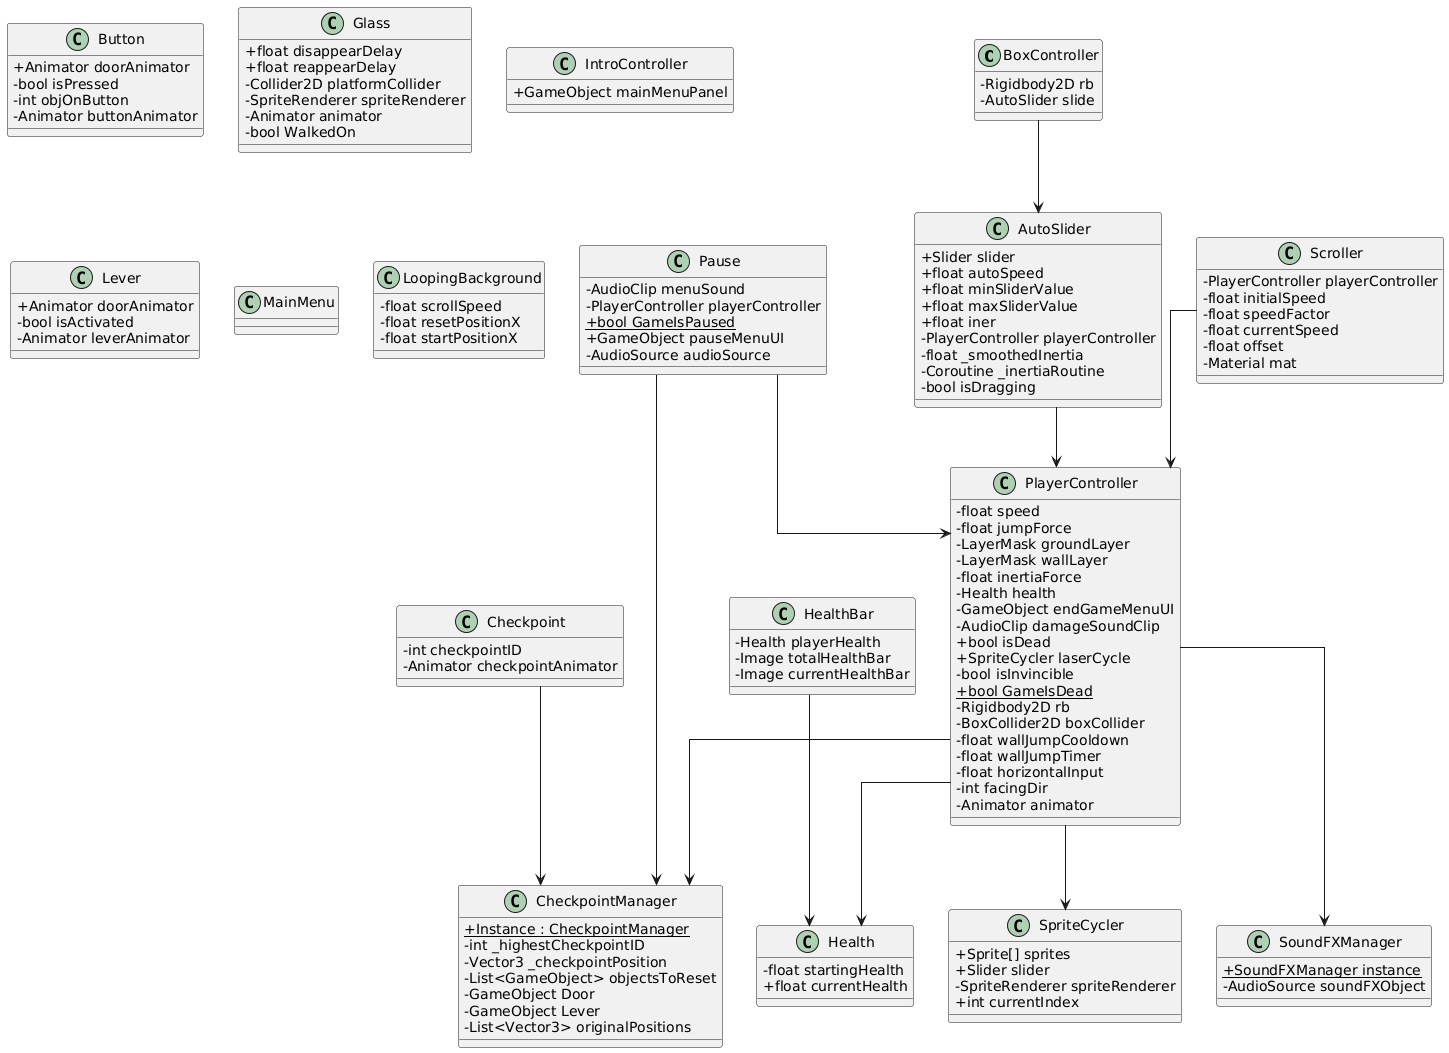

The diagram above was rendered by PlantUML. Its source (embedded in the PNG):
@startuml
skinparam classAttributeIconSize 0
skinparam linetype ortho

class BoxController {
  - Rigidbody2D rb
  - AutoSlider slide
}
BoxController --> AutoSlider

class Button {
  + Animator doorAnimator
  - bool isPressed
  - int objOnButton
  - Animator buttonAnimator
}

class Checkpoint {
  - int checkpointID
  - Animator checkpointAnimator
}
Checkpoint --> CheckpointManager

class CheckpointManager {
  {static} + Instance : CheckpointManager
  - int _highestCheckpointID
  - Vector3 _checkpointPosition
  - List<GameObject> objectsToReset
  - GameObject Door
  - GameObject Lever
  - List<Vector3> originalPositions
}

class Glass {
  + float disappearDelay
  + float reappearDelay
  - Collider2D platformCollider
  - SpriteRenderer spriteRenderer
  - Animator animator
  - bool WalkedOn
}

class HealthBar {
  - Health playerHealth
  - Image totalHealthBar
  - Image currentHealthBar
}
HealthBar --> Health

class Health {
  - float startingHealth
  + float currentHealth
}

class IntroController {
  + GameObject mainMenuPanel
}

class SpriteCycler {
  + Sprite[] sprites
  + Slider slider
  - SpriteRenderer spriteRenderer
  + int currentIndex
}

class Lever {
  + Animator doorAnimator
  - bool isActivated
  - Animator leverAnimator
}

class MainMenu {
}

class LoopingBackground {
  - float scrollSpeed
  - float resetPositionX
  - float startPositionX
}

class Pause {
  - AudioClip menuSound
  - PlayerController playerController
  {static} + bool GameIsPaused
  + GameObject pauseMenuUI
  - AudioSource audioSource
}
Pause --> PlayerController
Pause --> CheckpointManager

class PlayerController {
  - float speed
  - float jumpForce
  - LayerMask groundLayer
  - LayerMask wallLayer
  - float inertiaForce
  - Health health
  - GameObject endGameMenuUI
  - AudioClip damageSoundClip
  + bool isDead
  + SpriteCycler laserCycle
  - bool isInvincible
  {static} + bool GameIsDead
  - Rigidbody2D rb
  - BoxCollider2D boxCollider
  - float wallJumpCooldown
  - float wallJumpTimer
  - float horizontalInput
  - int facingDir
  - Animator animator
}
PlayerController --> Health
PlayerController --> SpriteCycler
PlayerController --> SoundFXManager
PlayerController --> CheckpointManager

class Scroller {
  - PlayerController playerController
  - float initialSpeed
  - float speedFactor
  - float currentSpeed
  - float offset
  - Material mat
}
Scroller --> PlayerController

class AutoSlider {
  + Slider slider
  + float autoSpeed
  + float minSliderValue
  + float maxSliderValue
  + float iner
  - PlayerController playerController
  - float _smoothedInertia
  - Coroutine _inertiaRoutine
  - bool isDragging
}
AutoSlider --> PlayerController

class SoundFXManager {
  {static} + SoundFXManager instance
  - AudioSource soundFXObject
}
@enduml